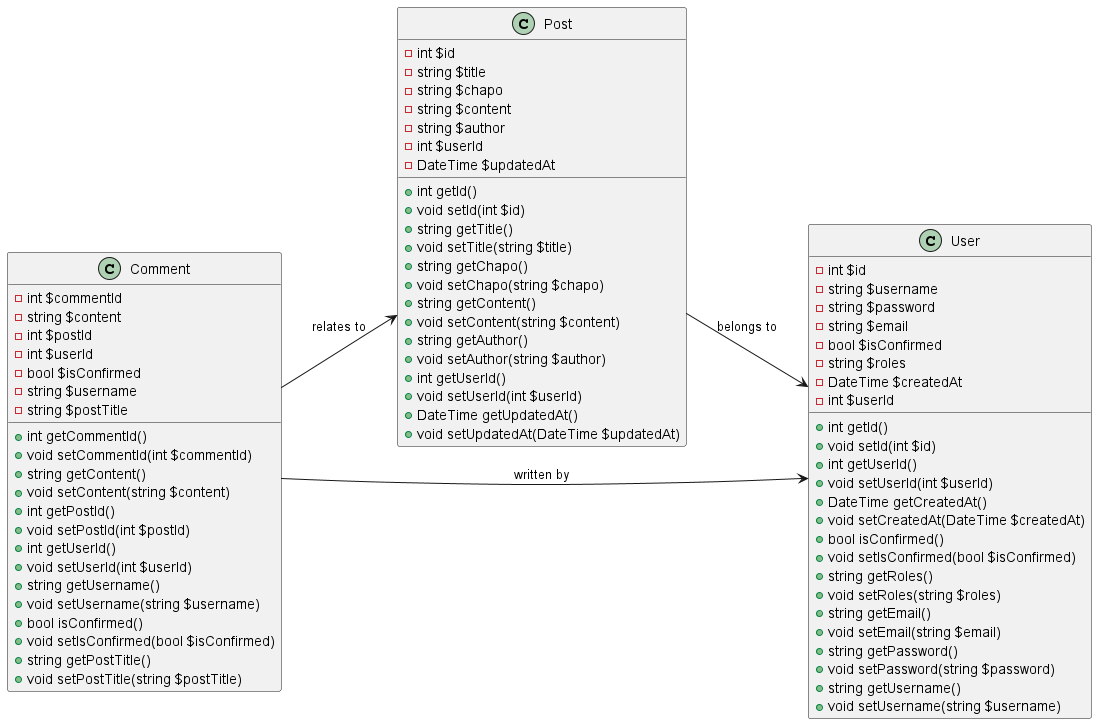

The diagram above was rendered by PlantUML. Its source (embedded in the PNG):
@startuml

left to right direction

class Post {
    -int $id
    -string $title
    -string $chapo
    -string $content
    -string $author
    -int $userId
    -DateTime $updatedAt

    +int getId()
    +void setId(int $id)
    +string getTitle()
    +void setTitle(string $title)
    +string getChapo()
    +void setChapo(string $chapo)
    +string getContent()
    +void setContent(string $content)
    +string getAuthor()
    +void setAuthor(string $author)
    +int getUserId()
    +void setUserId(int $userId)
    +DateTime getUpdatedAt()
    +void setUpdatedAt(DateTime $updatedAt)
}

class User {
    -int $id
    -string $username
    -string $password
    -string $email
    -bool $isConfirmed
    -string $roles
    -DateTime $createdAt
    -int $userId

    +int getId()
    +void setId(int $id)
    +int getUserId()
    +void setUserId(int $userId)
    +DateTime getCreatedAt()
    +void setCreatedAt(DateTime $createdAt)
    +bool isConfirmed()
    +void setIsConfirmed(bool $isConfirmed)
    +string getRoles()
    +void setRoles(string $roles)
    +string getEmail()
    +void setEmail(string $email)
    +string getPassword()
    +void setPassword(string $password)
    +string getUsername()
    +void setUsername(string $username)
}

class Comment {
    -int $commentId
    -string $content
    -int $postId
    -int $userId
    -bool $isConfirmed
    -string $username
    -string $postTitle

    +int getCommentId()
    +void setCommentId(int $commentId)
    +string getContent()
    +void setContent(string $content)
    +int getPostId()
    +void setPostId(int $postId)
    +int getUserId()
    +void setUserId(int $userId)
    +string getUsername()
    +void setUsername(string $username)
    +bool isConfirmed()
    +void setIsConfirmed(bool $isConfirmed)
    +string getPostTitle()
    +void setPostTitle(string $postTitle)
}

Post --> User : belongs to
Comment --> Post : relates to
Comment --> User : written by

@enduml